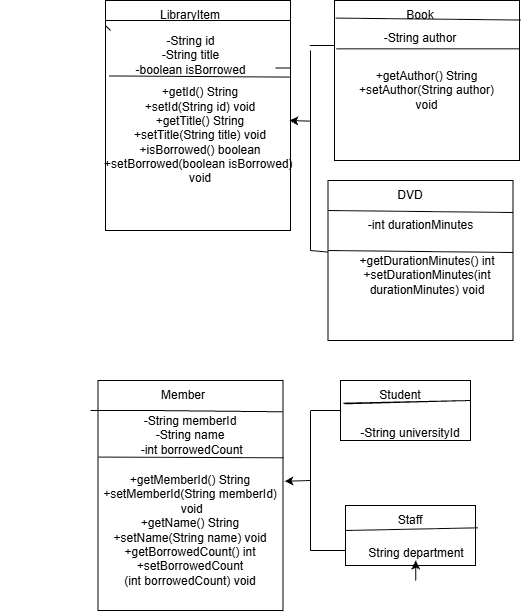

The diagram above was exported from draw.io. Its source (the exported page's mxGraphModel, read from the mxfile embedded in the PNG):
<mxGraphModel dx="774" dy="395" grid="1" gridSize="10" guides="1" tooltips="1" connect="1" arrows="1" fold="1" page="1" pageScale="1" pageWidth="827" pageHeight="1169" math="0" shadow="0">
  <root>
    <mxCell id="0" />
    <mxCell id="1" parent="0" />
    <mxCell id="kG8EXmJoA5NEyoQG8LdR-1" parent="1" style="rounded=0;whiteSpace=wrap;html=1;" value="" vertex="1">
      <mxGeometry height="230" width="185" x="185" y="90" as="geometry" />
    </mxCell>
    <mxCell id="kG8EXmJoA5NEyoQG8LdR-2" edge="1" parent="1" style="endArrow=none;html=1;rounded=0;defaultLabelBackgroundColor=page;labelPadding=0 4;" target="kG8EXmJoA5NEyoQG8LdR-1" value="">
      <mxGeometry height="50" relative="1" width="50" as="geometry">
        <mxPoint x="190" y="120" as="sourcePoint" />
        <mxPoint x="300" y="120" as="targetPoint" />
      </mxGeometry>
    </mxCell>
    <mxCell id="kG8EXmJoA5NEyoQG8LdR-3" parent="1" style="text;html=1;whiteSpace=wrap;strokeColor=none;fillColor=none;align=center;verticalAlign=middle;rounded=0;" value="LibraryItem" vertex="1">
      <mxGeometry height="30" width="60" x="240" y="90" as="geometry" />
    </mxCell>
    <mxCell id="kG8EXmJoA5NEyoQG8LdR-6" edge="1" parent="1" style="endArrow=none;html=1;rounded=0;defaultLabelBackgroundColor=page;labelPadding=0 4;exitX=0;exitY=0.25;exitDx=0;exitDy=0;entryX=1;entryY=0.25;entryDx=0;entryDy=0;edgeStyle=orthogonalEdgeStyle;innerLoopWaypoints=1;" value="">
      <mxGeometry height="50" relative="1" width="50" x="-0.0983" as="geometry">
        <Array as="points">
          <mxPoint x="185" y="110" />
          <mxPoint x="370" y="110" />
          <mxPoint x="370" y="157.5" />
        </Array>
        <mxPoint x="185" y="157.5" as="sourcePoint" />
        <mxPoint x="355" y="157.5" as="targetPoint" />
      </mxGeometry>
    </mxCell>
    <mxCell id="kG8EXmJoA5NEyoQG8LdR-7" parent="1" style="text;html=1;whiteSpace=wrap;strokeColor=none;fillColor=none;align=center;verticalAlign=middle;rounded=0;" value="-String id&lt;br/&gt;        -String title&lt;br/&gt;        -boolean isBorrowed" vertex="1">
      <mxGeometry height="30" width="145" x="197.5" y="130" as="geometry" />
    </mxCell>
    <mxCell id="kG8EXmJoA5NEyoQG8LdR-9" edge="1" parent="1" style="endArrow=none;html=1;rounded=0;defaultLabelBackgroundColor=page;labelPadding=0 4;exitX=0.002;exitY=0.556;exitDx=0;exitDy=0;exitPerimeter=0;edgeStyle=orthogonalEdgeStyle;innerLoopWaypoints=1;" target="kG8EXmJoA5NEyoQG8LdR-1" value="">
      <mxGeometry height="50" relative="1" width="50" as="geometry">
        <Array as="points">
          <mxPoint x="370" y="180" />
          <mxPoint x="370" y="180" />
        </Array>
        <mxPoint x="185.04000000000002" y="173.39999999999998" as="sourcePoint" />
        <mxPoint x="356.40000000000003" y="172.64999999999998" as="targetPoint" />
      </mxGeometry>
    </mxCell>
    <mxCell id="kG8EXmJoA5NEyoQG8LdR-10" parent="1" style="text;html=1;whiteSpace=wrap;strokeColor=none;fillColor=none;align=center;verticalAlign=middle;rounded=0;" value="+getId() String&lt;br&gt;        +setId(String id) void&lt;br&gt;        +getTitle() String&lt;br&gt;        +setTitle(String title) void&lt;br&gt;        +isBorrowed() boolean&lt;br&gt;        +setBorrowed(boolean isBorrowed)&amp;nbsp;&lt;div&gt;void&lt;/div&gt;" vertex="1">
      <mxGeometry height="30" width="400" x="80" y="210" as="geometry" />
    </mxCell>
    <mxCell id="kG8EXmJoA5NEyoQG8LdR-12" edge="1" parent="1" source="kG8EXmJoA5NEyoQG8LdR-1" style="endArrow=none;html=1;rounded=0;defaultLabelBackgroundColor=page;labelPadding=0 4;exitX=0.02;exitY=0.328;exitDx=0;exitDy=0;exitPerimeter=0;entryX=1;entryY=0.333;entryDx=0;entryDy=0;entryPerimeter=0;" target="kG8EXmJoA5NEyoQG8LdR-1" value="">
      <mxGeometry height="50" relative="1" width="50" as="geometry">
        <mxPoint x="370" y="230" as="sourcePoint" />
        <mxPoint x="420" y="180" as="targetPoint" />
      </mxGeometry>
    </mxCell>
    <mxCell id="kG8EXmJoA5NEyoQG8LdR-13" parent="1" style="rounded=0;whiteSpace=wrap;html=1;" value="" vertex="1">
      <mxGeometry height="160" width="185" x="414" y="90" as="geometry" />
    </mxCell>
    <mxCell id="kG8EXmJoA5NEyoQG8LdR-14" edge="1" parent="1" source="kG8EXmJoA5NEyoQG8LdR-13" style="endArrow=none;html=1;rounded=0;defaultLabelBackgroundColor=page;labelPadding=0 4;entryX=1.005;entryY=0.122;entryDx=0;entryDy=0;entryPerimeter=0;exitX=0.007;exitY=0.11;exitDx=0;exitDy=0;exitPerimeter=0;" target="kG8EXmJoA5NEyoQG8LdR-13" value="">
      <mxGeometry height="50" relative="1" width="50" as="geometry">
        <mxPoint x="414" y="120" as="sourcePoint" />
        <mxPoint x="464" y="70" as="targetPoint" />
      </mxGeometry>
    </mxCell>
    <mxCell id="kG8EXmJoA5NEyoQG8LdR-16" parent="1" style="text;html=1;whiteSpace=wrap;strokeColor=none;fillColor=none;align=center;verticalAlign=middle;rounded=0;" value="Book" vertex="1">
      <mxGeometry height="30" width="60" x="470" y="90" as="geometry" />
    </mxCell>
    <mxCell id="kG8EXmJoA5NEyoQG8LdR-17" parent="1" style="text;html=1;whiteSpace=wrap;strokeColor=none;fillColor=none;align=center;verticalAlign=middle;rounded=0;" value="&#10;-String author&#10;&#10;" vertex="1">
      <mxGeometry height="30" width="100" x="450" y="120" as="geometry" />
    </mxCell>
    <mxCell id="kG8EXmJoA5NEyoQG8LdR-18" edge="1" parent="1" source="kG8EXmJoA5NEyoQG8LdR-13" style="endArrow=none;html=1;rounded=0;defaultLabelBackgroundColor=page;labelPadding=0 4;entryX=1.002;entryY=0.302;entryDx=0;entryDy=0;entryPerimeter=0;exitX=0.011;exitY=0.302;exitDx=0;exitDy=0;exitPerimeter=0;" target="kG8EXmJoA5NEyoQG8LdR-13" value="">
      <mxGeometry height="50" relative="1" width="50" as="geometry">
        <mxPoint x="414" y="170" as="sourcePoint" />
        <mxPoint x="464" y="120" as="targetPoint" />
      </mxGeometry>
    </mxCell>
    <mxCell id="kG8EXmJoA5NEyoQG8LdR-19" parent="1" style="text;html=1;whiteSpace=wrap;strokeColor=none;fillColor=none;align=center;verticalAlign=middle;rounded=0;" value="+getAuthor() String&lt;br/&gt;        +setAuthor(String author) void" vertex="1">
      <mxGeometry height="30" width="145" x="434" y="165" as="geometry" />
    </mxCell>
    <mxCell id="kG8EXmJoA5NEyoQG8LdR-20" parent="1" style="rounded=0;whiteSpace=wrap;html=1;" value="" vertex="1">
      <mxGeometry height="160" width="185" x="407.5" y="270" as="geometry" />
    </mxCell>
    <mxCell id="kG8EXmJoA5NEyoQG8LdR-21" edge="1" parent="1" style="endArrow=none;html=1;rounded=0;defaultLabelBackgroundColor=page;labelPadding=0 4;entryX=1.005;entryY=0.122;entryDx=0;entryDy=0;entryPerimeter=0;exitX=0.007;exitY=0.11;exitDx=0;exitDy=0;exitPerimeter=0;" value="">
      <mxGeometry height="50" relative="1" width="50" as="geometry">
        <mxPoint x="407.5" y="300" as="sourcePoint" />
        <mxPoint x="592.5" y="302" as="targetPoint" />
      </mxGeometry>
    </mxCell>
    <mxCell id="kG8EXmJoA5NEyoQG8LdR-22" edge="1" parent="1" style="endArrow=none;html=1;rounded=0;defaultLabelBackgroundColor=page;labelPadding=0 4;entryX=1.005;entryY=0.122;entryDx=0;entryDy=0;entryPerimeter=0;exitX=0.007;exitY=0.11;exitDx=0;exitDy=0;exitPerimeter=0;" value="">
      <mxGeometry height="50" relative="1" width="50" as="geometry">
        <mxPoint x="407.5" y="340" as="sourcePoint" />
        <mxPoint x="592.5" y="342" as="targetPoint" />
      </mxGeometry>
    </mxCell>
    <mxCell id="kG8EXmJoA5NEyoQG8LdR-23" parent="1" style="text;html=1;whiteSpace=wrap;strokeColor=none;fillColor=none;align=center;verticalAlign=middle;rounded=0;" value="DVD" vertex="1">
      <mxGeometry height="30" width="60" x="460" y="270" as="geometry" />
    </mxCell>
    <mxCell id="kG8EXmJoA5NEyoQG8LdR-24" parent="1" style="text;html=1;whiteSpace=wrap;strokeColor=none;fillColor=none;align=center;verticalAlign=middle;rounded=0;" value="-int durationMinutes" vertex="1">
      <mxGeometry height="30" width="119" x="440.5" y="300" as="geometry" />
    </mxCell>
    <mxCell id="kG8EXmJoA5NEyoQG8LdR-25" parent="1" style="text;html=1;whiteSpace=wrap;strokeColor=none;fillColor=none;align=center;verticalAlign=middle;rounded=0;" value="+getDurationMinutes() int&lt;br/&gt;        +setDurationMinutes(int durationMinutes) void" vertex="1">
      <mxGeometry height="30" width="210" x="401.5" y="350" as="geometry" />
    </mxCell>
    <mxCell id="kG8EXmJoA5NEyoQG8LdR-26" edge="1" parent="1" style="endArrow=none;html=1;rounded=0;defaultLabelBackgroundColor=page;labelPadding=0 4;" value="">
      <mxGeometry height="50" relative="1" width="50" as="geometry">
        <mxPoint x="390" y="340" as="sourcePoint" />
        <mxPoint x="390" y="140" as="targetPoint" />
      </mxGeometry>
    </mxCell>
    <mxCell id="kG8EXmJoA5NEyoQG8LdR-28" edge="1" parent="1" style="endArrow=none;html=1;rounded=0;defaultLabelBackgroundColor=page;labelPadding=0 4;" value="">
      <mxGeometry height="50" relative="1" width="50" x="-0.0299" as="geometry">
        <Array as="points">
          <mxPoint x="409.26" y="135" />
        </Array>
        <mxPoint x="389.26" y="135" as="sourcePoint" />
        <mxPoint x="414" y="135" as="targetPoint" />
      </mxGeometry>
    </mxCell>
    <mxCell id="kG8EXmJoA5NEyoQG8LdR-29" edge="1" parent="1" style="endArrow=none;html=1;rounded=0;defaultLabelBackgroundColor=page;labelPadding=0 4;" target="kG8EXmJoA5NEyoQG8LdR-20" value="">
      <mxGeometry height="50" relative="1" width="50" as="geometry">
        <mxPoint x="390" y="340" as="sourcePoint" />
        <mxPoint x="470" y="160" as="targetPoint" />
      </mxGeometry>
    </mxCell>
    <mxCell id="kG8EXmJoA5NEyoQG8LdR-30" edge="1" parent="1" source="kG8EXmJoA5NEyoQG8LdR-10" style="endArrow=classic;html=1;rounded=0;defaultLabelBackgroundColor=page;labelPadding=0 4;entryX=0.722;entryY=0;entryDx=0;entryDy=0;entryPerimeter=0;exitX=0.775;exitY=0.022;exitDx=0;exitDy=0;exitPerimeter=0;" target="kG8EXmJoA5NEyoQG8LdR-10" value="">
      <mxGeometry height="50" relative="1" width="50" as="geometry">
        <mxPoint x="420" y="210" as="sourcePoint" />
        <mxPoint x="470" y="160" as="targetPoint" />
      </mxGeometry>
    </mxCell>
    <mxCell id="kG8EXmJoA5NEyoQG8LdR-32" parent="1" style="rounded=0;whiteSpace=wrap;html=1;" value="" vertex="1">
      <mxGeometry height="230" width="185" x="177.5" y="470" as="geometry" />
    </mxCell>
    <mxCell id="kG8EXmJoA5NEyoQG8LdR-33" edge="1" parent="1" style="endArrow=none;html=1;rounded=0;defaultLabelBackgroundColor=page;labelPadding=0 4;exitX=0.02;exitY=0.328;exitDx=0;exitDy=0;exitPerimeter=0;entryX=0.998;entryY=0.136;entryDx=0;entryDy=0;entryPerimeter=0;" target="kG8EXmJoA5NEyoQG8LdR-32" value="">
      <mxGeometry height="50" relative="1" width="50" x="-0.0143" as="geometry">
        <Array as="points">
          <mxPoint x="230" y="500" />
        </Array>
        <mxPoint x="170" y="500" as="sourcePoint" />
        <mxPoint x="351" y="502" as="targetPoint" />
      </mxGeometry>
    </mxCell>
    <mxCell id="kG8EXmJoA5NEyoQG8LdR-34" parent="1" style="text;html=1;whiteSpace=wrap;strokeColor=none;fillColor=none;align=center;verticalAlign=middle;rounded=0;" value="Member" vertex="1">
      <mxGeometry height="30" width="60" x="232.5" y="470" as="geometry" />
    </mxCell>
    <mxCell id="kG8EXmJoA5NEyoQG8LdR-35" parent="1" style="text;html=1;whiteSpace=wrap;strokeColor=none;fillColor=none;align=center;verticalAlign=middle;rounded=0;" value="-String memberId&lt;div&gt;&amp;nbsp;-String name&amp;nbsp;&lt;/div&gt;&lt;div&gt;&amp;nbsp;-int borrowedCount&lt;/div&gt;" vertex="1">
      <mxGeometry height="30" width="157.5" x="191.25" y="510" as="geometry" />
    </mxCell>
    <mxCell id="kG8EXmJoA5NEyoQG8LdR-36" edge="1" parent="1" source="kG8EXmJoA5NEyoQG8LdR-32" style="endArrow=none;html=1;rounded=0;defaultLabelBackgroundColor=page;labelPadding=0 4;exitX=0.004;exitY=0.333;exitDx=0;exitDy=0;exitPerimeter=0;entryX=1.002;entryY=0.336;entryDx=0;entryDy=0;entryPerimeter=0;" target="kG8EXmJoA5NEyoQG8LdR-32" value="">
      <mxGeometry height="50" relative="1" width="50" as="geometry">
        <mxPoint x="250" y="480" as="sourcePoint" />
        <mxPoint x="300" y="430" as="targetPoint" />
      </mxGeometry>
    </mxCell>
    <mxCell id="kG8EXmJoA5NEyoQG8LdR-37" parent="1" style="text;html=1;whiteSpace=wrap;strokeColor=none;fillColor=none;align=center;verticalAlign=middle;rounded=0;" value="+getMemberId() String&lt;br&gt;        +setMemberId(String memberId)&lt;div&gt;&amp;nbsp;void&lt;br&gt;        +getName() String&lt;br&gt;        +setName(String name) void&lt;br&gt;        +getBorrowedCount() int&lt;br&gt;        +setBorrowedCount&lt;/div&gt;&lt;div&gt;(int borrowedCount) void&lt;/div&gt;" vertex="1">
      <mxGeometry height="70" width="230" x="155" y="585" as="geometry" />
    </mxCell>
    <mxCell id="kG8EXmJoA5NEyoQG8LdR-38" parent="1" style="rounded=0;whiteSpace=wrap;html=1;" value="" vertex="1">
      <mxGeometry height="60" width="130" x="420" y="470" as="geometry" />
    </mxCell>
    <mxCell id="kG8EXmJoA5NEyoQG8LdR-39" parent="1" style="rounded=0;whiteSpace=wrap;html=1;" value="" vertex="1">
      <mxGeometry height="60" width="130" x="425" y="595" as="geometry" />
    </mxCell>
    <mxCell id="kG8EXmJoA5NEyoQG8LdR-40" parent="1" style="text;html=1;whiteSpace=wrap;strokeColor=none;fillColor=none;align=center;verticalAlign=middle;rounded=0;" value="Student" vertex="1">
      <mxGeometry height="30" width="60" x="450" y="470" as="geometry" />
    </mxCell>
    <mxCell id="kG8EXmJoA5NEyoQG8LdR-41" parent="1" style="text;html=1;whiteSpace=wrap;strokeColor=none;fillColor=none;align=center;verticalAlign=middle;rounded=0;" value="Staff" vertex="1">
      <mxGeometry height="30" width="60" x="460" y="595" as="geometry" />
    </mxCell>
    <mxCell id="kG8EXmJoA5NEyoQG8LdR-42" edge="1" parent="1" source="kG8EXmJoA5NEyoQG8LdR-38" style="endArrow=none;html=1;rounded=0;defaultLabelBackgroundColor=page;labelPadding=0 4;entryX=0.021;entryY=0.378;entryDx=0;entryDy=0;entryPerimeter=0;exitX=0.031;exitY=0.389;exitDx=0;exitDy=0;exitPerimeter=0;" target="kG8EXmJoA5NEyoQG8LdR-38" value="">
      <mxGeometry height="50" relative="1" width="50" x="0.7812" as="geometry">
        <Array as="points">
          <mxPoint x="550" y="490" />
        </Array>
        <mxPoint x="460" y="570" as="sourcePoint" />
        <mxPoint x="300" y="560" as="targetPoint" />
      </mxGeometry>
    </mxCell>
    <mxCell id="kG8EXmJoA5NEyoQG8LdR-43" parent="1" style="text;html=1;whiteSpace=wrap;strokeColor=none;fillColor=none;align=center;verticalAlign=middle;rounded=0;" value="&lt;br&gt;&lt;div&gt;-String universityId&lt;/div&gt;" vertex="1">
      <mxGeometry height="30" width="110" x="435" y="500" as="geometry" />
    </mxCell>
    <mxCell id="kG8EXmJoA5NEyoQG8LdR-44" edge="1" parent="1" style="endArrow=none;html=1;rounded=0;defaultLabelBackgroundColor=page;labelPadding=0 4;entryX=1.018;entryY=0.372;entryDx=0;entryDy=0;entryPerimeter=0;" target="kG8EXmJoA5NEyoQG8LdR-39" value="">
      <mxGeometry height="50" relative="1" width="50" as="geometry">
        <mxPoint x="425" y="620" as="sourcePoint" />
        <mxPoint x="475" y="570" as="targetPoint" />
      </mxGeometry>
    </mxCell>
    <mxCell id="kG8EXmJoA5NEyoQG8LdR-45" parent="1" style="text;html=1;whiteSpace=wrap;strokeColor=none;fillColor=none;align=center;verticalAlign=middle;rounded=0;" value="&lt;br&gt;&lt;div&gt;String department&lt;/div&gt;" vertex="1">
      <mxGeometry height="30" width="99.5" x="445.5" y="620" as="geometry" />
    </mxCell>
    <mxCell id="kG8EXmJoA5NEyoQG8LdR-46" edge="1" parent="1" style="endArrow=none;html=1;rounded=0;defaultLabelBackgroundColor=page;labelPadding=0 4;" value="">
      <mxGeometry height="50" relative="1" width="50" as="geometry">
        <mxPoint x="390" y="640" as="sourcePoint" />
        <mxPoint x="390" y="500" as="targetPoint" />
      </mxGeometry>
    </mxCell>
    <mxCell id="kG8EXmJoA5NEyoQG8LdR-47" edge="1" parent="1" style="endArrow=none;html=1;rounded=0;defaultLabelBackgroundColor=page;labelPadding=0 4;" target="kG8EXmJoA5NEyoQG8LdR-38" value="">
      <mxGeometry height="50" relative="1" width="50" as="geometry">
        <mxPoint x="390.5" y="500" as="sourcePoint" />
        <mxPoint x="440.5" y="450" as="targetPoint" />
      </mxGeometry>
    </mxCell>
    <mxCell id="kG8EXmJoA5NEyoQG8LdR-48" edge="1" parent="1" style="endArrow=none;html=1;rounded=0;defaultLabelBackgroundColor=page;labelPadding=0 4;entryX=0;entryY=0.75;entryDx=0;entryDy=0;" target="kG8EXmJoA5NEyoQG8LdR-39" value="">
      <mxGeometry height="50" relative="1" width="50" as="geometry">
        <mxPoint x="390" y="640" as="sourcePoint" />
        <mxPoint x="449.5" y="710" as="targetPoint" />
      </mxGeometry>
    </mxCell>
    <mxCell id="kG8EXmJoA5NEyoQG8LdR-49" edge="1" parent="1" style="endArrow=classic;html=1;rounded=0;defaultLabelBackgroundColor=page;labelPadding=0 4;entryX=1.008;entryY=0.438;entryDx=0;entryDy=0;entryPerimeter=0;" target="kG8EXmJoA5NEyoQG8LdR-32" value="">
      <mxGeometry height="50" relative="1" width="50" as="geometry">
        <mxPoint x="390" y="570" as="sourcePoint" />
        <mxPoint x="300" y="560" as="targetPoint" />
      </mxGeometry>
    </mxCell>
    <mxCell id="kG8EXmJoA5NEyoQG8LdR-50" edge="1" parent="1" source="kG8EXmJoA5NEyoQG8LdR-45" style="edgeStyle=orthogonalEdgeStyle;rounded=0;orthogonalLoop=1;jettySize=auto;html=1;innerLoopWaypoints=1;exitX=0.5;exitY=1;exitDx=0;exitDy=0;defaultLabelBackgroundColor=page;labelPadding=0 4;" target="kG8EXmJoA5NEyoQG8LdR-45">
      <mxGeometry relative="1" as="geometry" />
    </mxCell>
  </root>
</mxGraphModel>